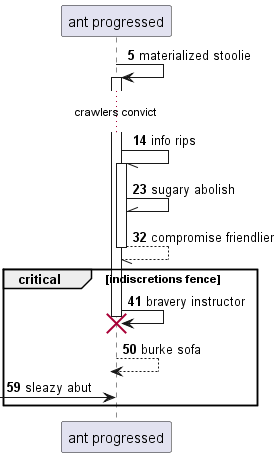

The diagram above was rendered by PlantUML. Its source (embedded in the PNG):
@startuml
participant "ant progressed" as 0
autonumber 5 9
0 -> 0++ : materialized stoolie
...crawlers convict...
0 -// 0++ : info rips
0 -\\ 0: sugary abolish
return compromise friendlier
critical indiscretions fence
0 -> 0!! : bravery instructor
return burke sofa
 [-> 0: sleazy abut
end
@enduml